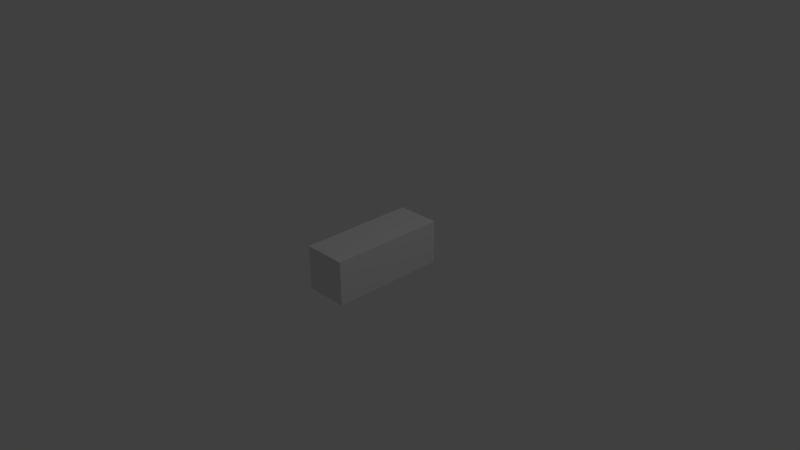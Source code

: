 # Source: shoot.blend  (saved by Blender 2.76.0; exported with 4.5.12 LTS)
import bpy
from mathutils import Matrix  # noqa: F401  (used for matrix-valued properties, if any)

bpy.ops.wm.read_factory_settings(use_empty=True)
scene = bpy.context.scene
scene.name = 'Scene'

# ---- collections
col_collection_1 = bpy.data.collections.new('Collection 1'); scene.collection.children.link(col_collection_1)

# ---- materials (node trees are filled in below, after node groups)
mat_material = bpy.data.materials.new('Material')
mat_material.alpha_threshold = 0.0
mat_material.use_transparent_shadow = False
mat_material.roughness = 0.5
mat_material.line_color = (0.0, 0.0, 0.0, 1.0)

# ---- material node trees

# ---- world
world_world = bpy.data.worlds.new('World'); scene.world = world_world
world_world.color = (0.05088, 0.05088, 0.05088)
world_world.use_sun_shadow = False
world_world.sun_shadow_jitter_overblur = 0.0
world_world.cycles.sampling_method = 'MANUAL'
world_world.cycles.sample_map_resolution = 256

# ---- cameras
cam_camera = bpy.data.cameras.new('Camera')
cam_camera.clip_end = 100.0
cam_camera.lens = 35.0
cam_camera.sensor_width = 32.0
cam_camera.sensor_height = 18.0
cam_camera.ortho_scale = 7.314
cam_camera.dof.focus_distance = 0.0
cam_camera.dof.aperture_fstop = 128.0

# ---- lights
light_lamp = bpy.data.lights.new('Lamp', 'POINT')
light_lamp.transmission_factor = 0.0
light_lamp.cutoff_distance = 30.0
light_lamp.energy = 100.0
light_lamp.shadow_buffer_clip_start = 1.001
light_lamp.shadow_soft_size = 0.1
light_lamp.shadow_maximum_resolution = 0.006
light_lamp.use_absolute_resolution = True
light_lamp.cycles.use_multiple_importance_sampling = False

# ---- meshes
me_cube_001 = bpy.data.meshes.new('Cube.001')
me_cube_001.from_pydata([(-0.3, -0.8, -0.3), (-0.3, -0.8, 0.3), (-0.3, 0.8, -0.3), (-0.3, 0.8, 0.3), (0.3, -0.8, -0.3), (0.3, -0.8, 0.3), (0.3, 0.8, -0.3), (0.3, 0.8, 0.3)], [], [(1, 3, 2, 0), (3, 7, 6, 2), (7, 5, 4, 6), (5, 1, 0, 4), (0, 2, 6, 4), (5, 7, 3, 1)])
_uv = me_cube_001.uv_layers.new(name='UVMap')
_uv.uv.foreach_set('vector', [0.25, 0.7273, 0.25, 0.0, 0.5, 0.0, 0.5, 0.7273, 0.25, 1.0, 1.242e-08, 1.0, 0.0, 0.7273, 0.25, 0.7273, 0.25, 0.0, 0.25, 0.7273, 0.0, 0.7273, 1.242e-08, 0.0, 0.5, 0.7273, 0.5, 1.0, 0.25, 1.0, 0.25, 0.7273, 0.75, 0.0, 0.75, 0.7273, 0.5, 0.7273, 0.5, 0.0, 0.75, 0.7273, 0.75, 0.0, 1.0, 0.0, 1.0, 0.7273])
me_cube_001.use_remesh_preserve_volume = False
me_cube_001.use_remesh_preserve_attributes = False
me_cube_001.use_mirror_vertex_groups = False
me_cube_001.update()
me_cube = bpy.data.meshes.new('Cube')
me_cube.from_pydata([(1.0, 1.0, -1.0), (1.0, -1.0, -1.0), (-1.0, -1.0, -1.0), (-1.0, 1.0, -1.0), (1.0, 1.0, 1.0), (1.0, -1.0, 1.0), (-1.0, -1.0, 1.0), (-1.0, 1.0, 1.0)], [], [(0, 1, 2, 3), (4, 7, 6, 5), (0, 4, 5, 1), (1, 5, 6, 2), (2, 6, 7, 3), (4, 0, 3, 7)])
me_cube.materials.append(mat_material)
me_cube.use_remesh_preserve_volume = False
me_cube.use_remesh_preserve_attributes = False
me_cube.use_mirror_vertex_groups = False
me_cube.update()

# ---- objects
ob_cube_001 = bpy.data.objects.new('Cube.001', me_cube_001)
ob_cube = bpy.data.objects.new('Cube', me_cube)
ob_lamp = bpy.data.objects.new('Lamp', light_lamp)
ob_camera = bpy.data.objects.new('Camera', cam_camera)

# ---- transforms, parenting, visibility, modifiers, constraints
ob_cube_001.location = (0.0, 0.0, 0.0)
ob_cube_001.lineart.crease_threshold = 0.0
ob_cube.location = (0.0, 0.0, 0.0)
ob_cube.scale = (0.5, 0.5, 0.5)
ob_cube.lock_location = (True, True, True)
ob_cube.lock_rotation = (True, True, True)
ob_cube.lock_rotations_4d = False
ob_cube.lock_scale = (True, True, True)
ob_cube.empty_display_type = 'ARROWS'
ob_cube.hide_select = True
ob_cube.hide_render = True
ob_cube.display_type = 'WIRE'
ob_cube.lineart.crease_threshold = 0.0
ob_lamp.location = (4.076, 1.005, 5.904)
ob_lamp.rotation_euler = (0.6503, 0.05522, 1.866)
ob_lamp.lock_rotations_4d = False
ob_lamp.empty_display_type = 'ARROWS'
ob_lamp.color = (0.0, 0.0, 0.0, 0.0)
ob_lamp.hide_select = True
ob_lamp.lineart.crease_threshold = 0.0
ob_camera.location = (7.481, -6.508, 5.344)
ob_camera.rotation_euler = (1.109, 0.01082, 0.8149)
ob_camera.lock_rotations_4d = False
ob_camera.empty_display_type = 'ARROWS'
ob_camera.color = (0.0, 0.0, 0.0, 0.0)
ob_camera.hide_viewport = True
ob_camera.hide_select = True
ob_camera.display_type = 'WIRE'
ob_camera.lineart.crease_threshold = 0.0

# ---- collection membership
col_collection_1.objects.link(ob_cube_001)
col_collection_1.objects.link(ob_cube)
col_collection_1.objects.link(ob_lamp)
col_collection_1.objects.link(ob_camera)

# ---- scene / render settings (as saved in the file)
scene.camera = ob_camera
scene.frame_start = 1; scene.frame_end = 250; scene.frame_set(1)
scene.render.engine = 'BLENDER_EEVEE_NEXT'
scene.render.resolution_percentage = 50
scene.render.dither_intensity = 0.0
scene.cycles.use_denoising = False
scene.cycles.samples = 10
scene.cycles.sampling_pattern = 'TABULATED_SOBOL'
scene.cycles.light_sampling_threshold = 0.0
scene.cycles.use_adaptive_sampling = False
scene.cycles.use_light_tree = False
scene.cycles.blur_glossy = 0.0
scene.cycles.pixel_filter_type = 'GAUSSIAN'
scene.cycles.sample_clamp_indirect = 0.0
scene.view_settings.view_transform = 'Standard'
bpy.context.view_layer.update()
